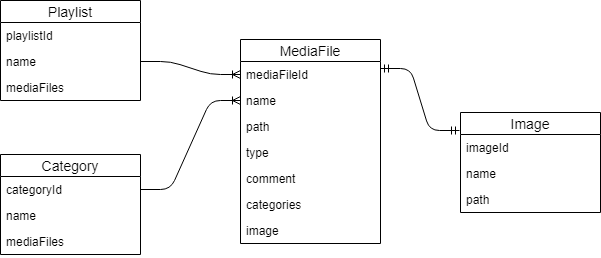

The diagram above was exported from draw.io. Its source (the exported page's mxGraphModel, read from the mxfile embedded in the PNG):
<mxGraphModel dx="896" dy="481" grid="1" gridSize="10" guides="1" tooltips="1" connect="1" arrows="1" fold="1" page="1" pageScale="1" pageWidth="1100" pageHeight="850" background="#ffffff" math="0" shadow="0">
  <root>
    <mxCell id="0" />
    <mxCell id="1" parent="0" />
    <mxCell id="2" value="Playlist" style="swimlane;fontStyle=0;childLayout=stackLayout;horizontal=1;startSize=22;fillColor=none;horizontalStack=0;resizeParent=1;resizeParentMax=0;resizeLast=0;collapsible=1;marginBottom=0;swimlaneFillColor=#ffffff;align=center;fontSize=14;" vertex="1" parent="1">
      <mxGeometry x="190" y="313" width="140" height="100" as="geometry" />
    </mxCell>
    <mxCell id="3" value="playlistId" style="text;strokeColor=none;fillColor=none;spacingLeft=4;spacingRight=4;overflow=hidden;rotatable=0;points=[[0,0.5],[1,0.5]];portConstraint=eastwest;fontSize=12;" vertex="1" parent="2">
      <mxGeometry y="22" width="140" height="26" as="geometry" />
    </mxCell>
    <mxCell id="4" value="name" style="text;strokeColor=none;fillColor=none;spacingLeft=4;spacingRight=4;overflow=hidden;rotatable=0;points=[[0,0.5],[1,0.5]];portConstraint=eastwest;fontSize=12;" vertex="1" parent="2">
      <mxGeometry y="48" width="140" height="26" as="geometry" />
    </mxCell>
    <mxCell id="5" value="mediaFiles" style="text;strokeColor=none;fillColor=none;spacingLeft=4;spacingRight=4;overflow=hidden;rotatable=0;points=[[0,0.5],[1,0.5]];portConstraint=eastwest;fontSize=12;" vertex="1" parent="2">
      <mxGeometry y="74" width="140" height="26" as="geometry" />
    </mxCell>
    <mxCell id="6" value="Category" style="swimlane;fontStyle=0;childLayout=stackLayout;horizontal=1;startSize=22;fillColor=none;horizontalStack=0;resizeParent=1;resizeParentMax=0;resizeLast=0;collapsible=1;marginBottom=0;swimlaneFillColor=#ffffff;align=center;fontSize=14;" vertex="1" parent="1">
      <mxGeometry x="190" y="467" width="140" height="100" as="geometry" />
    </mxCell>
    <mxCell id="7" value="categoryId" style="text;strokeColor=none;fillColor=none;spacingLeft=4;spacingRight=4;overflow=hidden;rotatable=0;points=[[0,0.5],[1,0.5]];portConstraint=eastwest;fontSize=12;" vertex="1" parent="6">
      <mxGeometry y="22" width="140" height="26" as="geometry" />
    </mxCell>
    <mxCell id="8" value="name" style="text;strokeColor=none;fillColor=none;spacingLeft=4;spacingRight=4;overflow=hidden;rotatable=0;points=[[0,0.5],[1,0.5]];portConstraint=eastwest;fontSize=12;" vertex="1" parent="6">
      <mxGeometry y="48" width="140" height="26" as="geometry" />
    </mxCell>
    <mxCell id="9" value="mediaFiles" style="text;strokeColor=none;fillColor=none;spacingLeft=4;spacingRight=4;overflow=hidden;rotatable=0;points=[[0,0.5],[1,0.5]];portConstraint=eastwest;fontSize=12;" vertex="1" parent="6">
      <mxGeometry y="74" width="140" height="26" as="geometry" />
    </mxCell>
    <mxCell id="10" value="Image" style="swimlane;fontStyle=0;childLayout=stackLayout;horizontal=1;startSize=22;fillColor=none;horizontalStack=0;resizeParent=1;resizeParentMax=0;resizeLast=0;collapsible=1;marginBottom=0;swimlaneFillColor=#ffffff;align=center;fontSize=14;" vertex="1" parent="1">
      <mxGeometry x="650" y="425" width="140" height="100" as="geometry" />
    </mxCell>
    <mxCell id="11" value="imageId" style="text;strokeColor=none;fillColor=none;spacingLeft=4;spacingRight=4;overflow=hidden;rotatable=0;points=[[0,0.5],[1,0.5]];portConstraint=eastwest;fontSize=12;" vertex="1" parent="10">
      <mxGeometry y="22" width="140" height="26" as="geometry" />
    </mxCell>
    <mxCell id="12" value="name" style="text;strokeColor=none;fillColor=none;spacingLeft=4;spacingRight=4;overflow=hidden;rotatable=0;points=[[0,0.5],[1,0.5]];portConstraint=eastwest;fontSize=12;" vertex="1" parent="10">
      <mxGeometry y="48" width="140" height="26" as="geometry" />
    </mxCell>
    <mxCell id="13" value="path" style="text;strokeColor=none;fillColor=none;spacingLeft=4;spacingRight=4;overflow=hidden;rotatable=0;points=[[0,0.5],[1,0.5]];portConstraint=eastwest;fontSize=12;" vertex="1" parent="10">
      <mxGeometry y="74" width="140" height="26" as="geometry" />
    </mxCell>
    <mxCell id="14" value="MediaFile" style="swimlane;fontStyle=0;childLayout=stackLayout;horizontal=1;startSize=22;fillColor=none;horizontalStack=0;resizeParent=1;resizeParentMax=0;resizeLast=0;collapsible=1;marginBottom=0;swimlaneFillColor=#ffffff;align=center;fontSize=14;" vertex="1" parent="1">
      <mxGeometry x="430" y="352" width="140" height="204" as="geometry" />
    </mxCell>
    <mxCell id="15" value="mediaFileId" style="text;strokeColor=none;fillColor=none;spacingLeft=4;spacingRight=4;overflow=hidden;rotatable=0;points=[[0,0.5],[1,0.5]];portConstraint=eastwest;fontSize=12;" vertex="1" parent="14">
      <mxGeometry y="22" width="140" height="26" as="geometry" />
    </mxCell>
    <mxCell id="16" value="name" style="text;strokeColor=none;fillColor=none;spacingLeft=4;spacingRight=4;overflow=hidden;rotatable=0;points=[[0,0.5],[1,0.5]];portConstraint=eastwest;fontSize=12;" vertex="1" parent="14">
      <mxGeometry y="48" width="140" height="26" as="geometry" />
    </mxCell>
    <mxCell id="17" value="path" style="text;strokeColor=none;fillColor=none;spacingLeft=4;spacingRight=4;overflow=hidden;rotatable=0;points=[[0,0.5],[1,0.5]];portConstraint=eastwest;fontSize=12;" vertex="1" parent="14">
      <mxGeometry y="74" width="140" height="26" as="geometry" />
    </mxCell>
    <mxCell id="18" value="type&#10;" style="text;strokeColor=none;fillColor=none;spacingLeft=4;spacingRight=4;overflow=hidden;rotatable=0;points=[[0,0.5],[1,0.5]];portConstraint=eastwest;fontSize=12;" vertex="1" parent="14">
      <mxGeometry y="100" width="140" height="26" as="geometry" />
    </mxCell>
    <mxCell id="19" value="comment&#10;" style="text;strokeColor=none;fillColor=none;spacingLeft=4;spacingRight=4;overflow=hidden;rotatable=0;points=[[0,0.5],[1,0.5]];portConstraint=eastwest;fontSize=12;" vertex="1" parent="14">
      <mxGeometry y="126" width="140" height="26" as="geometry" />
    </mxCell>
    <mxCell id="20" value="categories&#10;" style="text;strokeColor=none;fillColor=none;spacingLeft=4;spacingRight=4;overflow=hidden;rotatable=0;points=[[0,0.5],[1,0.5]];portConstraint=eastwest;fontSize=12;" vertex="1" parent="14">
      <mxGeometry y="152" width="140" height="26" as="geometry" />
    </mxCell>
    <mxCell id="21" value="image&#10;" style="text;strokeColor=none;fillColor=none;spacingLeft=4;spacingRight=4;overflow=hidden;rotatable=0;points=[[0,0.5],[1,0.5]];portConstraint=eastwest;fontSize=12;" vertex="1" parent="14">
      <mxGeometry y="178" width="140" height="26" as="geometry" />
    </mxCell>
    <mxCell id="22" value="" style="edgeStyle=entityRelationEdgeStyle;fontSize=12;html=1;endArrow=ERoneToMany;entryX=0;entryY=0.5;entryDx=0;entryDy=0;exitX=1;exitY=0.5;exitDx=0;exitDy=0;" edge="1" source="4" target="15" parent="1">
      <mxGeometry width="100" height="100" relative="1" as="geometry">
        <mxPoint x="330" y="475" as="sourcePoint" />
        <mxPoint x="430" y="375" as="targetPoint" />
      </mxGeometry>
    </mxCell>
    <mxCell id="23" value="" style="edgeStyle=entityRelationEdgeStyle;fontSize=12;html=1;endArrow=ERoneToMany;exitX=1;exitY=0.5;exitDx=0;exitDy=0;" edge="1" source="7" target="16" parent="1">
      <mxGeometry width="100" height="100" relative="1" as="geometry">
        <mxPoint x="400" y="700" as="sourcePoint" />
        <mxPoint x="500" y="600" as="targetPoint" />
      </mxGeometry>
    </mxCell>
    <mxCell id="24" value="" style="edgeStyle=entityRelationEdgeStyle;fontSize=12;html=1;endArrow=ERmandOne;startArrow=ERmandOne;exitX=0.998;exitY=0.257;exitDx=0;exitDy=0;exitPerimeter=0;entryX=-0.007;entryY=0.179;entryDx=0;entryDy=0;entryPerimeter=0;" edge="1" source="15" target="10" parent="1">
      <mxGeometry width="100" height="100" relative="1" as="geometry">
        <mxPoint x="360" y="390" as="sourcePoint" />
        <mxPoint x="460" y="290" as="targetPoint" />
      </mxGeometry>
    </mxCell>
  </root>
</mxGraphModel>